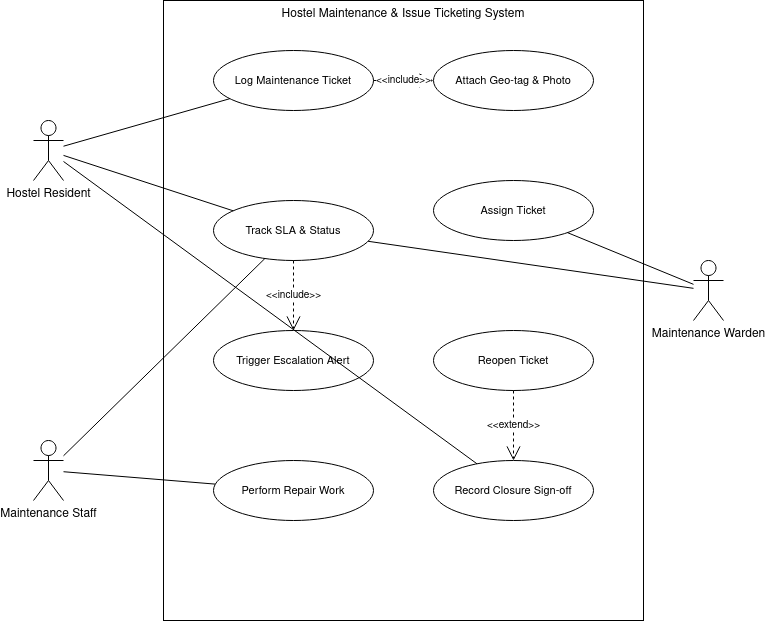

The diagram above was exported from draw.io. Its source (the exported page's mxGraphModel, read from the mxfile embedded in the PNG):
<mxGraphModel dx="1398" dy="744" grid="1" gridSize="10" guides="1" tooltips="1" connect="1" arrows="1" fold="1" page="1" pageScale="1" pageWidth="850" pageHeight="1100" math="0" shadow="0">
  <root>
    <mxCell id="0" />
    <mxCell id="1" parent="0" />
    <mxCell id="boundary" parent="1" style="shape=rect;html=1;whiteSpace=wrap;align=center;verticalAlign=top;fontStyle=0;fontSize=12;fillColor=#ffffff;fontColor=#000000;strokeColor=#000000;strokeWidth=1;" value="Hostel Maintenance &amp; Issue Ticketing System" vertex="1">
      <mxGeometry height="620" width="480" x="200" y="40" as="geometry" />
    </mxCell>
    <mxCell id="actor_resident" parent="1" style="shape=umlActor;verticalLabelPosition=bottom;verticalAlign=top;html=1;outlineConnect=0;fillColor=none;strokeColor=#000000;strokeWidth=1;" value="Hostel Resident" vertex="1">
      <mxGeometry height="60" width="30" x="70" y="160" as="geometry" />
    </mxCell>
    <mxCell id="actor_staff" parent="1" style="shape=umlActor;verticalLabelPosition=bottom;verticalAlign=top;html=1;outlineConnect=0;fillColor=none;strokeColor=#000000;strokeWidth=1;" value="Maintenance Staff" vertex="1">
      <mxGeometry height="60" width="30" x="70" y="480" as="geometry" />
    </mxCell>
    <mxCell id="actor_warden" parent="1" style="shape=umlActor;verticalLabelPosition=bottom;verticalAlign=top;html=1;outlineConnect=0;fillColor=none;strokeColor=#000000;strokeWidth=1;" value="Maintenance Warden" vertex="1">
      <mxGeometry height="60" width="30" x="730" y="300" as="geometry" />
    </mxCell>
    <mxCell id="uc1" parent="1" style="ellipse;whiteSpace=wrap;html=1;fillColor=#ffffff;strokeColor=#000000;strokeWidth=1;fontSize=11;" value="Log Maintenance Ticket" vertex="1">
      <mxGeometry height="60" width="160" x="250" y="90" as="geometry" />
    </mxCell>
    <mxCell id="uc7" parent="1" style="ellipse;whiteSpace=wrap;html=1;fillColor=#ffffff;strokeColor=#000000;strokeWidth=1;fontSize=11;" value="Attach Geo-tag &amp; Photo" vertex="1">
      <mxGeometry height="60" width="160" x="470" y="90" as="geometry" />
    </mxCell>
    <mxCell id="uc2" parent="1" style="ellipse;whiteSpace=wrap;html=1;fillColor=#ffffff;strokeColor=#000000;strokeWidth=1;fontSize=11;" value="Assign Ticket" vertex="1">
      <mxGeometry height="60" width="160" x="470" y="220" as="geometry" />
    </mxCell>
    <mxCell id="uc3" parent="1" style="ellipse;whiteSpace=wrap;html=1;fillColor=#ffffff;strokeColor=#000000;strokeWidth=1;fontSize=11;" value="Track SLA &amp; Status" vertex="1">
      <mxGeometry height="60" width="160" x="250" y="240" as="geometry" />
    </mxCell>
    <mxCell id="uc6" parent="1" style="ellipse;whiteSpace=wrap;html=1;fillColor=#ffffff;strokeColor=#000000;strokeWidth=1;fontSize=11;" value="Trigger Escalation Alert" vertex="1">
      <mxGeometry height="60" width="160" x="250" y="370" as="geometry" />
    </mxCell>
    <mxCell id="uc4" parent="1" style="ellipse;whiteSpace=wrap;html=1;fillColor=#ffffff;strokeColor=#000000;strokeWidth=1;fontSize=11;" value="Perform Repair Work" vertex="1">
      <mxGeometry height="60" width="160" x="250" y="500" as="geometry" />
    </mxCell>
    <mxCell id="uc5" parent="1" style="ellipse;whiteSpace=wrap;html=1;fillColor=#ffffff;strokeColor=#000000;strokeWidth=1;fontSize=11;" value="Record Closure Sign-off" vertex="1">
      <mxGeometry height="60" width="160" x="470" y="500" as="geometry" />
    </mxCell>
    <mxCell id="uc8" parent="1" style="ellipse;whiteSpace=wrap;html=1;fillColor=#ffffff;strokeColor=#000000;strokeWidth=1;fontSize=11;" value="Reopen Ticket" vertex="1">
      <mxGeometry height="60" width="160" x="470" y="370" as="geometry" />
    </mxCell>
    <mxCell id="assoc1" edge="1" parent="1" source="actor_resident" style="endArrow=none;html=1;rounded=0;strokeColor=#000000;strokeWidth=1;" target="uc1">
      <mxGeometry relative="1" as="geometry" />
    </mxCell>
    <mxCell id="assoc2" edge="1" parent="1" source="actor_resident" style="endArrow=none;html=1;rounded=0;strokeColor=#000000;strokeWidth=1;" target="uc3">
      <mxGeometry relative="1" as="geometry" />
    </mxCell>
    <mxCell id="assoc3" edge="1" parent="1" source="actor_resident" style="endArrow=none;html=1;rounded=0;strokeColor=#000000;strokeWidth=1;" target="uc5">
      <mxGeometry relative="1" as="geometry" />
    </mxCell>
    <mxCell id="assoc4" edge="1" parent="1" source="actor_warden" style="endArrow=none;html=1;rounded=0;strokeColor=#000000;strokeWidth=1;" target="uc2">
      <mxGeometry relative="1" as="geometry" />
    </mxCell>
    <mxCell id="assoc5" edge="1" parent="1" source="actor_warden" style="endArrow=none;html=1;rounded=0;strokeColor=#000000;strokeWidth=1;" target="uc3">
      <mxGeometry relative="1" as="geometry" />
    </mxCell>
    <mxCell id="assoc6" edge="1" parent="1" source="actor_staff" style="endArrow=none;html=1;rounded=0;strokeColor=#000000;strokeWidth=1;" target="uc4">
      <mxGeometry relative="1" as="geometry" />
    </mxCell>
    <mxCell id="assoc7" edge="1" parent="1" source="actor_staff" style="endArrow=none;html=1;rounded=0;strokeColor=#000000;strokeWidth=1;" target="uc3">
      <mxGeometry relative="1" as="geometry" />
    </mxCell>
    <mxCell id="rel_include1" edge="1" parent="1" source="uc1" style="endArrow=open;endSize=12;dashed=1;html=1;rounded=0;strokeColor=#000000;strokeWidth=1;fontSize=10;" target="uc7" value="&amp;lt;&amp;lt;include&amp;gt;&amp;gt;">
      <mxGeometry relative="1" as="geometry" />
    </mxCell>
    <mxCell id="rel_include2" edge="1" parent="1" source="uc3" style="endArrow=open;endSize=12;dashed=1;html=1;rounded=0;strokeColor=#000000;strokeWidth=1;fontSize=10;" target="uc6" value="&amp;lt;&amp;lt;include&amp;gt;&amp;gt;">
      <mxGeometry relative="1" as="geometry" />
    </mxCell>
    <mxCell id="rel_extend1" edge="1" parent="1" source="uc8" style="endArrow=open;endSize=12;dashed=1;html=1;rounded=0;strokeColor=#000000;strokeWidth=1;fontSize=10;" target="uc5" value="&amp;lt;&amp;lt;extend&amp;gt;&amp;gt;">
      <mxGeometry relative="1" as="geometry" />
    </mxCell>
  </root>
</mxGraphModel>